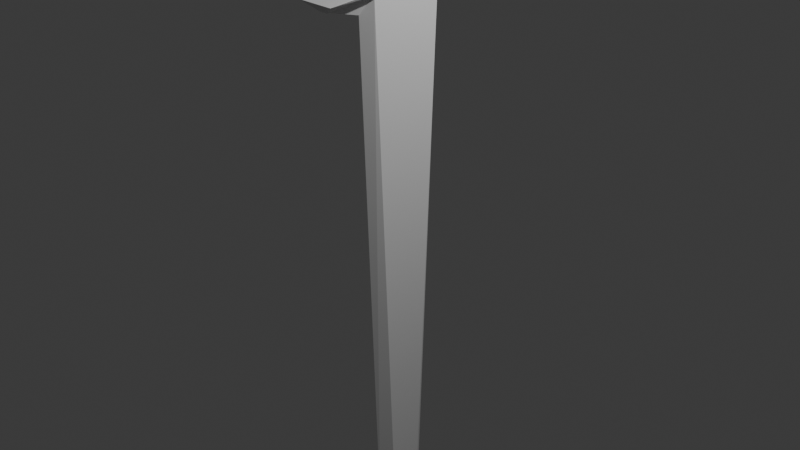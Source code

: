 # Source: sword.blend  (saved by Blender 4.1.24; exported with 4.5.12 LTS)
import bpy
from mathutils import Matrix  # noqa: F401  (used for matrix-valued properties, if any)

bpy.ops.wm.read_factory_settings(use_empty=True)
scene = bpy.context.scene
scene.name = 'Scene'

# ---- collections
col_collection = bpy.data.collections.new('Collection'); scene.collection.children.link(col_collection)

# ---- materials (node trees are filled in below, after node groups)
mat_material = bpy.data.materials.new('Material')
mat_material.alpha_threshold = 0.0
mat_material.use_transparent_shadow = False
mat_material.roughness = 0.5
mat_material.line_color = (0.0, 0.0, 0.0, 1.0)

# ---- material node trees
mat_material.use_nodes = True; mat_material.node_tree.nodes.clear()
_N = mat_material.node_tree.nodes; _L = mat_material.node_tree.links
n0 = _N.new('ShaderNodeOutputMaterial'); n0.name = 'Material Output'; n0.location = (300, 300)
n1 = _N.new('ShaderNodeBsdfPrincipled'); n1.name = 'Principled BSDF'; n1.location = (10, 300)
n1.inputs[3].default_value = 1.45
_L.new(n1.outputs[0], n0.inputs[0])
n0.is_active_output = True

# ---- world
world_world = bpy.data.worlds.new('World'); scene.world = world_world
world_world.use_nodes = True; world_world.node_tree.nodes.clear()
_N = world_world.node_tree.nodes; _L = world_world.node_tree.links
n0 = _N.new('ShaderNodeOutputWorld'); n0.name = 'World Output'; n0.location = (300, 300)
n1 = _N.new('ShaderNodeBackground'); n1.name = 'Background'; n1.location = (10, 300)
n1.inputs[0].default_value = (0.05088, 0.05088, 0.05088, 1.0)
_L.new(n1.outputs[0], n0.inputs[0])
n0.is_active_output = True
world_world.color = (0.05088, 0.05088, 0.05088)
world_world.use_sun_shadow = False
world_world.sun_shadow_jitter_overblur = 0.0

# ---- cameras
cam_camera = bpy.data.cameras.new('Camera')
cam_camera.clip_end = 100.0
cam_camera.ortho_scale = 7.314

# ---- lights
light_light = bpy.data.lights.new('Light', 'POINT')
light_light.transmission_factor = 0.0
light_light.energy = 1000.0
light_light.shadow_soft_size = 0.1
light_light.shadow_maximum_resolution = 0.006
light_light.use_absolute_resolution = True

# ---- meshes
me_cube = bpy.data.meshes.new('Cube')
me_cube.from_pydata([(-0.5833, 2.401, 0.9935), (-0.5833, 0.9904, 2.403), (-1.0, 2.401, 0.9935), (-1.0, 0.9904, 2.403), (-0.5833, 1.87, 1.665), (-0.5833, 1.66, 1.877), (-1.0, 1.66, 1.877), (-1.0, 1.87, 1.665), (-0.7128, 2.83, 2.697), (-0.7128, 2.691, 2.834), (-0.8705, 2.691, 2.834), (-0.8705, 2.83, 2.697), (-0.6847, 1.412, 1.982), (-0.6847, 1.976, 1.417), (-0.8986, 1.976, 1.417), (-0.8986, 1.412, 1.982), (-0.6847, -2.522, -2.287), (-0.6847, -2.288, -2.521), (-0.8986, -2.288, -2.521), (-0.8986, -2.522, -2.287), (-0.7916, 2.401, 0.9935), (-0.7916, 1.905, 1.205), (-0.7419, 2.259, 0.9941), (-0.8417, 2.259, 0.9941), (-0.7916, 2.259, 0.994), (-0.7916, 0.9904, 2.403), (-0.7917, 1.204, 1.907), (-0.742, 0.9903, 2.263), (-0.8419, 0.9903, 2.263), (-0.7915, 0.9902, 2.263), (-0.8986, -2.673, -2.673), (-0.6847, -2.673, -2.673), (-0.6819, 3.073, 2.445), (-0.6819, 2.441, 3.076), (-0.9014, 2.441, 3.076), (-0.9014, 3.073, 2.445), (-0.6819, 3.17, 2.92), (-0.6819, 2.917, 3.17), (-0.9014, 2.917, 3.17), (-0.9014, 3.17, 2.92), (-0.6819, 3.183, 2.656), (-0.6819, 2.648, 3.181), (-0.9014, 2.648, 3.181), (-0.9014, 3.183, 2.656), (-0.9014, 3.075, 3.083), (-0.7916, 2.918, 3.248), (-0.6819, 3.075, 3.083), (-0.7917, 3.248, 2.922), (-0.7916, 3.129, 3.138), (-0.7899, 3.125, 2.39), (-0.7906, 3.259, 2.641), (-0.7923, 2.635, 3.257), (-0.7927, 2.391, 3.125), (-0.7917, -2.213, -2.632), (-0.7917, -2.633, -2.212), (-0.7917, -2.927, -2.926), (-0.6819, 1.867, 1.683), (-0.6819, 1.676, 1.874), (-0.9014, 1.676, 1.874), (-0.9014, 1.867, 1.683)], [], [(24, 22, 13, 21), (14, 15, 28, 3, 6, 7, 2, 23), (5, 6, 3, 25, 1), (29, 25, 28), (2, 7, 4, 0, 20), (8, 11, 39, 47, 36), (0, 4, 5, 1, 27, 12, 13, 22), (23, 24, 21, 14), (2, 20, 23), (20, 22, 24), (26, 29, 28, 15), (12, 27, 29, 26), (27, 25, 29), (48, 46, 36, 47), (10, 9, 37, 45, 38), (45, 51, 41, 37), (36, 40, 50, 47), (9, 8, 36, 46, 37), (11, 10, 38, 44, 39), (9, 37, 41, 33), (38, 42, 51, 45), (44, 48, 47, 39), (38, 45, 48, 44), (45, 37, 46, 48), (42, 34, 52, 51), (38, 10, 34, 42), (36, 8, 32, 40), (40, 32, 49, 50), (34, 10, 9, 33, 52), (35, 49, 32, 8, 9, 33, 52, 34, 10, 11), (50, 49, 35, 43), (51, 52, 33, 41), (22, 20, 0), (23, 20, 24), (25, 27, 1), (28, 25, 3), (9, 8, 56, 57), (11, 10, 58, 59), (11, 8, 56, 59), (9, 10, 58, 57), (56, 4, 7, 59), (57, 5, 4, 56), (58, 6, 5, 57), (58, 57, 56, 59, 7, 6), (15, 12, 16, 19), (12, 26, 54, 16), (15, 19, 54, 26), (16, 54, 55, 31), (19, 30, 55, 54), (17, 13, 12, 16, 31), (53, 17, 31, 55), (30, 18, 53, 55), (14, 13, 17, 18), (21, 13, 14), (17, 53, 18), (14, 18, 53, 21), (21, 53, 17, 13), (19, 15, 14, 18, 30), (47, 50, 43, 39), (11, 39, 43, 35)])
_uv = me_cube.uv_layers.new(name='UVMap')
_uv.uv.foreach_set('vector', [0.25, 0.5041, 0.375, 0.5041, 0.375, 0.5081, 0.25, 0.5081, 0.375, 0.2419, 0.6162, 0.0, 0.6206, 0.0, 0.625, 0.0, 0.625, 0.05048, 0.4271, 0.25, 0.375, 0.25, 0.375, 0.2459, 0.625, 0.6995, 0.875, 0.6995, 0.875, 0.75, 0.75, 0.75, 0.625, 0.75, 0.6206, 0.875, 0.625, 0.875, 0.6206, 1.0, 0.375, 0.25, 0.4271, 0.25, 0.4271, 0.5, 0.375, 0.5, 0.375, 0.375, 0.4271, 0.5, 0.4271, 0.25, 0.4271, 0.25, 0.4271, 0.375, 0.4271, 0.5, 0.375, 0.5, 0.4271, 0.5, 0.625, 0.6995, 0.625, 0.75, 0.6206, 0.75, 0.6162, 0.75, 0.375, 0.5081, 0.375, 0.5041, 0.125, 0.5041, 0.25, 0.5041, 0.25, 0.5081, 0.125, 0.5081, 0.125, 0.5, 0.25, 0.5, 0.125, 0.5041, 0.25, 0.5, 0.375, 0.5041, 0.25, 0.5041, 0.6162, 0.875, 0.6206, 0.875, 0.6206, 1.0, 0.6162, 1.0, 0.6162, 0.75, 0.6206, 0.75, 0.6206, 0.875, 0.6162, 0.875, 0.6206, 0.75, 0.625, 0.875, 0.6206, 0.875, 0.526, 0.375, 0.526, 0.5, 0.4271, 0.5, 0.4271, 0.375, 0.875, 0.6995, 0.625, 0.6995, 0.625, 0.6995, 0.75, 0.6995, 0.875, 0.6995, 0.0, 0.0, 0.0, 0.0, 0.0, 0.0, 0.0, 0.0, 0.0, 0.0, 0.0, 0.0, 0.0, 0.0, 0.0, 0.0, 0.625, 0.6995, 0.4271, 0.5, 0.4271, 0.5, 0.526, 0.5998, 0.625, 0.6995, 0.4271, 0.25, 0.625, 0.05048, 0.625, 0.05048, 0.526, 0.1502, 0.4271, 0.25, 0.0, 0.0, 0.0, 0.0, 0.0, 0.0, 0.0, 0.0, 0.0, 0.0, 0.0, 0.0, 0.0, 0.0, 0.0, 0.0, 0.526, 0.25, 0.526, 0.375, 0.4271, 0.375, 0.4271, 0.25, 0.625, 0.25, 0.625, 0.375, 0.526, 0.375, 0.526, 0.25, 0.625, 0.375, 0.625, 0.5, 0.526, 0.5, 0.526, 0.375, 0.0, 0.0, 0.0, 0.0, 0.0, 0.0, 0.0, 0.0, 0.0, 0.0, 0.0, 0.0, 0.0, 0.0, 0.0, 0.0, 0.0, 0.0, 0.0, 0.0, 0.0, 0.0, 0.0, 0.0, 0.0, 0.0, 0.0, 0.0, 0.0, 0.0, 0.0, 0.0, 0.0, 0.0, 0.0, 0.0, 0.0, 0.0, 0.0, 0.0, 0.0, 0.0, 0.0, 0.0, 0.0, 0.0, 0.0, 0.0, 0.0, 0.0, 0.625, 0.6995, 0.0, 0.0, 0.0, 0.0, 0.0, 0.0, 0.0, 0.0, 0.4271, 0.25, 0.0, 0.0, 0.0, 0.0, 0.0, 0.0, 0.0, 0.0, 0.0, 0.0, 0.0, 0.0, 0.0, 0.0, 0.0, 0.0, 0.375, 0.5041, 0.25, 0.5, 0.375, 0.5, 0.125, 0.5041, 0.25, 0.5, 0.25, 0.5041, 0.625, 0.875, 0.6206, 0.75, 0.625, 0.75, 0.6206, 1.0, 0.625, 0.875, 0.625, 1.0, 0.625, 0.6995, 0.4271, 0.5, 0.4271, 0.5, 0.625, 0.6995, 0.4271, 0.25, 0.625, 0.05048, 0.625, 0.05048, 0.4271, 0.25, 0.4271, 0.25, 0.4271, 0.5, 0.4271, 0.5, 0.4271, 0.25, 0.625, 0.6995, 0.875, 0.6995, 0.875, 0.6995, 0.625, 0.6995, 0.0, 0.0, 0.0, 0.0, 0.0, 0.0, 0.0, 0.0, 0.0, 0.0, 0.0, 0.0, 0.0, 0.0, 0.0, 0.0, 0.0, 0.0, 0.0, 0.0, 0.0, 0.0, 0.0, 0.0, 0.875, 0.6995, 0.625, 0.6995, 0.4271, 0.5, 0.0, 0.0, 0.0, 0.0, 0.0, 0.0, 0.0, 0.0, 0.0, 0.0, 0.0, 0.0, 0.0, 0.0, 0.0, 0.0, 0.6162, 0.875, 0.0, 0.0, 0.0, 0.0, 0.0, 0.0, 0.0, 0.0, 0.0, 0.0, 0.6162, 0.875, 0.0, 0.0, 0.0, 0.0, 0.0, 0.0, 0.0, 0.0, 0.0, 0.0, 0.0, 0.0, 0.0, 0.0, 0.0, 0.0, 0.0, 0.0, 0.0, 0.0, 0.0, 0.0, 0.0, 0.0, 0.0, 0.0, 0.0, 0.0, 0.0, 0.0, 0.0, 0.0, 0.0, 0.0, 0.0, 0.0, 0.0, 0.0, 0.0, 0.0, 0.0, 0.0, 0.0, 0.0, 0.0, 0.0, 0.0, 0.0, 0.0, 0.0, 0.25, 0.5081, 0.0, 0.0, 0.125, 0.5081, 0.0, 0.0, 0.0, 0.0, 0.0, 0.0, 0.0, 0.0, 0.0, 0.0, 0.0, 0.0, 0.0, 0.0, 0.0, 0.0, 0.0, 0.0, 0.0, 0.0, 0.0, 0.0, 0.0, 0.0, 0.0, 0.0, 0.0, 0.0, 0.0, 0.0, 0.0, 0.0, 0.0, 0.0, 0.0, 0.0, 0.0, 0.0, 0.0, 0.0, 0.0, 0.0, 0.0, 0.0, 0.0, 0.0, 0.0, 0.0])
me_cube.materials.append(mat_material)
me_cube.use_mirror_z = True
me_cube.use_mirror_vertex_groups = False
me_cube.update()

# ---- objects
ob_cube = bpy.data.objects.new('Cube', me_cube)
ob_light = bpy.data.objects.new('Light', light_light)
ob_camera = bpy.data.objects.new('Camera', cam_camera)
ob_empty = bpy.data.objects.new('Empty', None)

# ---- transforms, parenting, visibility, modifiers, constraints
ob_cube.location = (0.7917, 0.0, 0.0)
ob_cube.rotation_euler = (0.7854, 0.0, 0.0)
ob_cube.lock_rotations_4d = False
ob_cube.empty_display_type = 'ARROWS'
ob_cube.lineart.crease_threshold = 0.0
ob_cube.use_mesh_mirror_z = True
ob_light.location = (4.076, 1.005, 5.904)
ob_light.rotation_euler = (0.6503, 0.05522, 1.866)
ob_light.lock_rotations_4d = False
ob_light.empty_display_type = 'ARROWS'
ob_light.color = (0.0, 0.0, 0.0, 0.0)
ob_light.lineart.crease_threshold = 0.0
ob_camera.location = (7.359, -6.926, 4.958)
ob_camera.rotation_euler = (1.109, 0.0, 0.8149)
ob_camera.lock_rotations_4d = False
ob_camera.empty_display_type = 'ARROWS'
ob_camera.color = (0.0, 0.0, 0.0, 0.0)
ob_camera.display_type = 'WIRE'
ob_camera.lineart.crease_threshold = 0.0
ob_empty.location = (16.08, 0.0, 0.0)
ob_empty.rotation_euler = (1.571, -0.7854, 1.571)
ob_empty.scale = (1.157, 1.157, 1.157)
ob_empty.empty_display_type = 'IMAGE'
ob_empty.empty_display_size = 5.0

# ---- collection membership
col_collection.objects.link(ob_cube)
col_collection.objects.link(ob_light)
col_collection.objects.link(ob_camera)
col_collection.objects.link(ob_empty)

# ---- scene / render settings (as saved in the file)
scene.camera = ob_camera
scene.frame_start = 1; scene.frame_end = 250; scene.frame_set(1)
scene.render.engine = 'BLENDER_EEVEE_NEXT'
scene.cycles.sampling_pattern = 'TABULATED_SOBOL'
scene.eevee.ray_tracing_options.trace_max_roughness = 0.0
bpy.context.view_layer.update()
